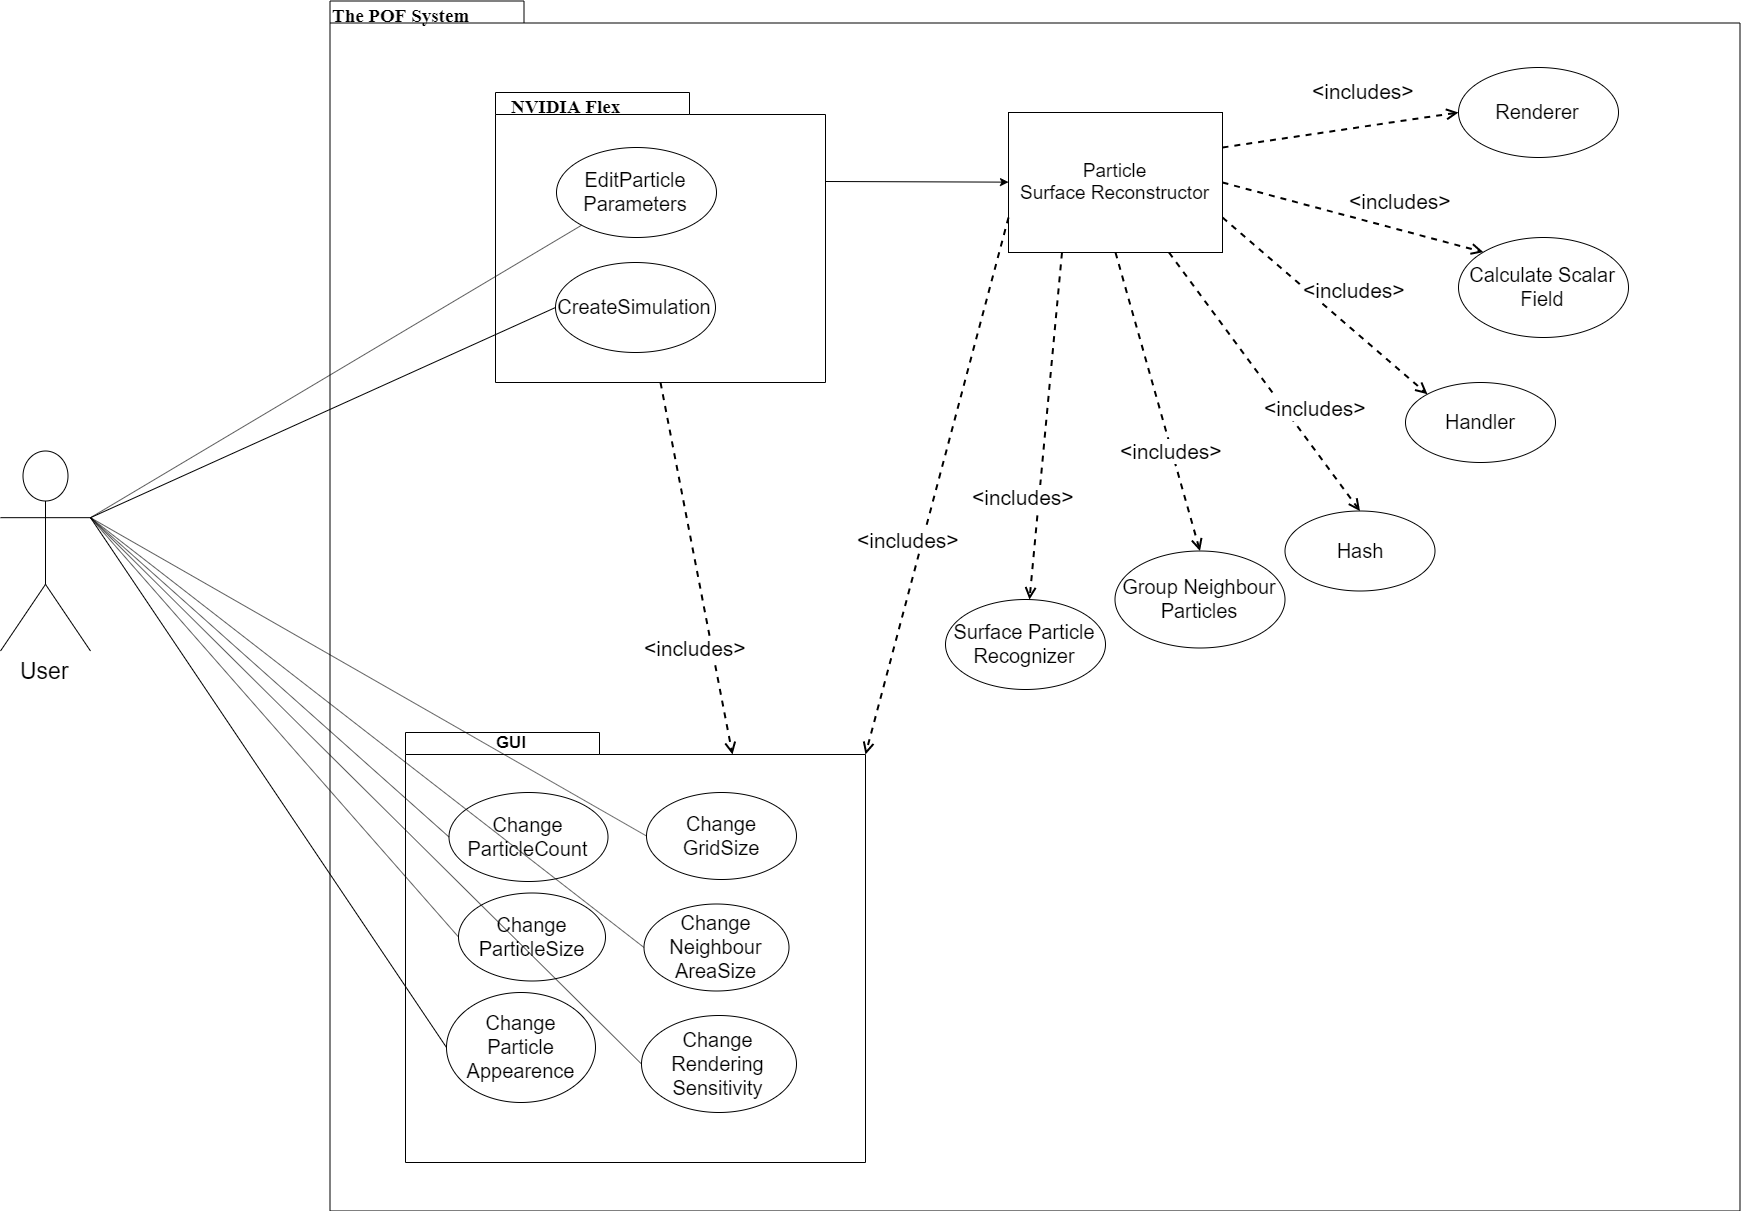

The diagram above was exported from draw.io. Its source (the exported page's mxGraphModel, read from the mxfile embedded in the PNG):
<mxGraphModel dx="3197" dy="2357" grid="1" gridSize="10" guides="1" tooltips="1" connect="1" arrows="1" fold="1" page="1" pageScale="1" pageWidth="827" pageHeight="1169" background="#ffffff" math="0" shadow="0">
  <root>
    <mxCell id="0" />
    <mxCell id="1" parent="0" />
    <mxCell id="6e0c8c40b5770093-72" value="" style="shape=folder;fontStyle=1;spacingTop=10;tabWidth=194;tabHeight=22;tabPosition=left;html=1;rounded=0;shadow=0;comic=0;labelBackgroundColor=none;strokeWidth=1;fillColor=none;fontFamily=Verdana;fontSize=10;align=center;" parent="1" vertex="1">
      <mxGeometry x="284.5" y="-21.5" width="1410" height="1210" as="geometry" />
    </mxCell>
    <mxCell id="6e0c8c40b5770093-73" value="&lt;b style=&quot;font-size: 19px;&quot;&gt;&lt;font face=&quot;Times New Roman&quot; style=&quot;font-size: 19px;&quot;&gt;The POF System&lt;/font&gt;&lt;/b&gt;" style="text;html=1;align=left;verticalAlign=top;spacingTop=-4;fontSize=19;fontFamily=Verdana" parent="1" vertex="1">
      <mxGeometry x="284.5" y="-21.5" width="151" height="20" as="geometry" />
    </mxCell>
    <mxCell id="jgMHjjnBwFT09NWy8fpY-1" value="User&lt;br style=&quot;font-size: 23px;&quot;&gt;" style="shape=umlActor;verticalLabelPosition=bottom;labelBackgroundColor=#ffffff;verticalAlign=top;html=1;outlineConnect=0;fontSize=23;fontStyle=0" parent="1" vertex="1">
      <mxGeometry x="-45" y="428.5" width="90" height="200" as="geometry" />
    </mxCell>
    <mxCell id="jgMHjjnBwFT09NWy8fpY-7" value="" style="endArrow=classic;html=1;exitX=0;exitY=0;exitDx=330;exitDy=89;exitPerimeter=0;" parent="1" source="CQ76df6gk2gC8w-_Gech-11" target="jgMHjjnBwFT09NWy8fpY-8" edge="1">
      <mxGeometry width="50" height="50" relative="1" as="geometry">
        <mxPoint x="596" y="222" as="sourcePoint" />
        <mxPoint x="860" y="580" as="targetPoint" />
      </mxGeometry>
    </mxCell>
    <mxCell id="jgMHjjnBwFT09NWy8fpY-8" value="&lt;font style=&quot;font-size: 19px&quot;&gt;Particle&lt;br&gt;Surface Reconstructor&lt;/font&gt;" style="html=1;" parent="1" vertex="1">
      <mxGeometry x="963" y="90" width="214" height="140" as="geometry" />
    </mxCell>
    <mxCell id="jgMHjjnBwFT09NWy8fpY-11" value="&lt;font style=&quot;font-size: 20px&quot;&gt;Calculate Scalar Field&lt;/font&gt;" style="ellipse;whiteSpace=wrap;html=1;" parent="1" vertex="1">
      <mxGeometry x="1413" y="215" width="170" height="100" as="geometry" />
    </mxCell>
    <mxCell id="jgMHjjnBwFT09NWy8fpY-12" value="&lt;font style=&quot;font-size: 20px&quot;&gt;Handler&lt;/font&gt;" style="ellipse;whiteSpace=wrap;html=1;" parent="1" vertex="1">
      <mxGeometry x="1360" y="360" width="150" height="80" as="geometry" />
    </mxCell>
    <mxCell id="jgMHjjnBwFT09NWy8fpY-13" value="&lt;font style=&quot;font-size: 20px&quot;&gt;Surface Particle Recognizer&lt;/font&gt;" style="ellipse;whiteSpace=wrap;html=1;" parent="1" vertex="1">
      <mxGeometry x="900" y="577" width="160" height="90" as="geometry" />
    </mxCell>
    <mxCell id="jgMHjjnBwFT09NWy8fpY-14" value="&lt;span style=&quot;font-size: 20px&quot;&gt;Renderer&lt;/span&gt;" style="ellipse;whiteSpace=wrap;html=1;" parent="1" vertex="1">
      <mxGeometry x="1413" y="45" width="160" height="90" as="geometry" />
    </mxCell>
    <mxCell id="jgMHjjnBwFT09NWy8fpY-19" value="&lt;font style=&quot;font-size: 20px&quot;&gt;Group Neighbour Particles&lt;/font&gt;" style="ellipse;whiteSpace=wrap;html=1;" parent="1" vertex="1">
      <mxGeometry x="1069.5" y="528.5" width="170" height="97" as="geometry" />
    </mxCell>
    <mxCell id="CQ76df6gk2gC8w-_Gech-1" value="" style="shape=folder;fontStyle=1;spacingTop=10;tabWidth=194;tabHeight=22;tabPosition=left;html=1;rounded=0;shadow=0;comic=0;labelBackgroundColor=none;strokeWidth=1;fillColor=none;fontFamily=Verdana;fontSize=10;align=center;" parent="1" vertex="1">
      <mxGeometry x="360" y="710" width="460" height="430" as="geometry" />
    </mxCell>
    <mxCell id="CQ76df6gk2gC8w-_Gech-3" value="&lt;b style=&quot;font-size: 17px&quot;&gt;GUI&lt;/b&gt;" style="text;html=1;strokeColor=none;fillColor=none;align=center;verticalAlign=middle;whiteSpace=wrap;rounded=0;fontSize=17;" parent="1" vertex="1">
      <mxGeometry x="380" y="710" width="170" height="20" as="geometry" />
    </mxCell>
    <mxCell id="CQ76df6gk2gC8w-_Gech-4" value="&lt;font style=&quot;font-size: 20px&quot;&gt;Change&lt;br&gt;ParticleCount&lt;/font&gt;" style="ellipse;whiteSpace=wrap;html=1;" parent="1" vertex="1">
      <mxGeometry x="403.5" y="770" width="159" height="89" as="geometry" />
    </mxCell>
    <mxCell id="CQ76df6gk2gC8w-_Gech-5" value="&lt;font style=&quot;font-size: 20px&quot;&gt;Change&lt;br&gt;ParticleSize&lt;/font&gt;" style="ellipse;whiteSpace=wrap;html=1;" parent="1" vertex="1">
      <mxGeometry x="413" y="870.5" width="147" height="88" as="geometry" />
    </mxCell>
    <mxCell id="CQ76df6gk2gC8w-_Gech-6" value="&lt;font style=&quot;font-size: 20px&quot;&gt;Change&lt;br&gt;Particle&lt;br&gt;Appearence&lt;/font&gt;" style="ellipse;whiteSpace=wrap;html=1;" parent="1" vertex="1">
      <mxGeometry x="401" y="970" width="149" height="110" as="geometry" />
    </mxCell>
    <mxCell id="CQ76df6gk2gC8w-_Gech-7" value="&lt;font style=&quot;font-size: 20px&quot;&gt;Change&lt;br&gt;GridSize&lt;br&gt;&lt;/font&gt;" style="ellipse;whiteSpace=wrap;html=1;" parent="1" vertex="1">
      <mxGeometry x="601" y="770" width="150" height="87" as="geometry" />
    </mxCell>
    <mxCell id="CQ76df6gk2gC8w-_Gech-8" value="&lt;font style=&quot;font-size: 20px&quot;&gt;Change&lt;br&gt;Neighbour&lt;br&gt;AreaSize&lt;br&gt;&lt;/font&gt;" style="ellipse;whiteSpace=wrap;html=1;" parent="1" vertex="1">
      <mxGeometry x="598.5" y="881.5" width="145" height="87" as="geometry" />
    </mxCell>
    <mxCell id="CQ76df6gk2gC8w-_Gech-9" value="&lt;font style=&quot;font-size: 20px&quot;&gt;Change&lt;br&gt;Rendering&lt;br&gt;Sensitivity&lt;br&gt;&lt;/font&gt;" style="ellipse;whiteSpace=wrap;html=1;" parent="1" vertex="1">
      <mxGeometry x="596" y="993" width="155" height="97" as="geometry" />
    </mxCell>
    <mxCell id="CQ76df6gk2gC8w-_Gech-11" value="" style="shape=folder;fontStyle=1;spacingTop=10;tabWidth=194;tabHeight=22;tabPosition=left;html=1;rounded=0;shadow=0;comic=0;labelBackgroundColor=none;strokeWidth=1;fillColor=none;fontFamily=Verdana;fontSize=10;align=center;" parent="1" vertex="1">
      <mxGeometry x="450" y="70" width="330" height="290" as="geometry" />
    </mxCell>
    <mxCell id="CQ76df6gk2gC8w-_Gech-12" value="&lt;font style=&quot;font-size: 20px&quot;&gt;CreateSimulation&lt;/font&gt;" style="ellipse;whiteSpace=wrap;html=1;" parent="1" vertex="1">
      <mxGeometry x="510" y="240" width="160" height="90" as="geometry" />
    </mxCell>
    <mxCell id="CQ76df6gk2gC8w-_Gech-13" value="&lt;font style=&quot;font-size: 20px&quot;&gt;EditParticle&lt;br&gt;Parameters&lt;/font&gt;" style="ellipse;whiteSpace=wrap;html=1;" parent="1" vertex="1">
      <mxGeometry x="511" y="125" width="160" height="90" as="geometry" />
    </mxCell>
    <mxCell id="CQ76df6gk2gC8w-_Gech-14" value="&lt;b style=&quot;font-size: 19px&quot;&gt;&lt;font face=&quot;Times New Roman&quot; style=&quot;font-size: 19px&quot;&gt;NVIDIA Flex&lt;/font&gt;&lt;/b&gt;" style="text;html=1;align=left;verticalAlign=top;spacingTop=-4;fontSize=19;fontFamily=Verdana" parent="1" vertex="1">
      <mxGeometry x="464" y="70" width="151" height="20" as="geometry" />
    </mxCell>
    <mxCell id="CQ76df6gk2gC8w-_Gech-16" value="" style="endArrow=none;html=1;fontSize=19;entryX=0;entryY=0.5;entryDx=0;entryDy=0;exitX=1;exitY=0.3333333333333333;exitDx=0;exitDy=0;exitPerimeter=0;" parent="1" source="jgMHjjnBwFT09NWy8fpY-1" target="CQ76df6gk2gC8w-_Gech-4" edge="1">
      <mxGeometry width="50" height="50" relative="1" as="geometry">
        <mxPoint x="50" y="780" as="sourcePoint" />
        <mxPoint x="100" y="730" as="targetPoint" />
      </mxGeometry>
    </mxCell>
    <mxCell id="CQ76df6gk2gC8w-_Gech-17" value="" style="endArrow=none;html=1;fontSize=19;entryX=0;entryY=0.5;entryDx=0;entryDy=0;exitX=1;exitY=0.3333333333333333;exitDx=0;exitDy=0;exitPerimeter=0;" parent="1" source="jgMHjjnBwFT09NWy8fpY-1" target="CQ76df6gk2gC8w-_Gech-5" edge="1">
      <mxGeometry width="50" height="50" relative="1" as="geometry">
        <mxPoint x="-133.5" y="685.166666666667" as="sourcePoint" />
        <mxPoint x="223.50000000000546" y="1020" as="targetPoint" />
      </mxGeometry>
    </mxCell>
    <mxCell id="CQ76df6gk2gC8w-_Gech-18" value="" style="endArrow=none;html=1;fontSize=19;entryX=0;entryY=0.5;entryDx=0;entryDy=0;exitX=1;exitY=0.3333333333333333;exitDx=0;exitDy=0;exitPerimeter=0;" parent="1" source="jgMHjjnBwFT09NWy8fpY-1" target="CQ76df6gk2gC8w-_Gech-6" edge="1">
      <mxGeometry width="50" height="50" relative="1" as="geometry">
        <mxPoint x="-150" y="715.666666666667" as="sourcePoint" />
        <mxPoint x="207.00000000000546" y="1050.5" as="targetPoint" />
      </mxGeometry>
    </mxCell>
    <mxCell id="CQ76df6gk2gC8w-_Gech-19" value="" style="endArrow=none;html=1;fontSize=19;entryX=0;entryY=0.5;entryDx=0;entryDy=0;exitX=1;exitY=0.3333333333333333;exitDx=0;exitDy=0;exitPerimeter=0;" parent="1" source="jgMHjjnBwFT09NWy8fpY-1" target="CQ76df6gk2gC8w-_Gech-7" edge="1">
      <mxGeometry width="50" height="50" relative="1" as="geometry">
        <mxPoint x="-270" y="685.166666666667" as="sourcePoint" />
        <mxPoint x="87.00000000000546" y="1020" as="targetPoint" />
      </mxGeometry>
    </mxCell>
    <mxCell id="CQ76df6gk2gC8w-_Gech-20" value="" style="endArrow=none;html=1;fontSize=19;entryX=0;entryY=0.5;entryDx=0;entryDy=0;exitX=1;exitY=0.3333333333333333;exitDx=0;exitDy=0;exitPerimeter=0;" parent="1" source="jgMHjjnBwFT09NWy8fpY-1" target="CQ76df6gk2gC8w-_Gech-8" edge="1">
      <mxGeometry width="50" height="50" relative="1" as="geometry">
        <mxPoint x="-312" y="725.666666666667" as="sourcePoint" />
        <mxPoint x="45.00000000000546" y="1060.5" as="targetPoint" />
      </mxGeometry>
    </mxCell>
    <mxCell id="CQ76df6gk2gC8w-_Gech-21" value="" style="endArrow=none;html=1;fontSize=19;entryX=0;entryY=0.5;entryDx=0;entryDy=0;exitX=1;exitY=0.3333333333333333;exitDx=0;exitDy=0;exitPerimeter=0;" parent="1" source="jgMHjjnBwFT09NWy8fpY-1" target="CQ76df6gk2gC8w-_Gech-9" edge="1">
      <mxGeometry width="50" height="50" relative="1" as="geometry">
        <mxPoint x="-230" y="685.166666666667" as="sourcePoint" />
        <mxPoint x="127.00000000000546" y="1020" as="targetPoint" />
      </mxGeometry>
    </mxCell>
    <mxCell id="CQ76df6gk2gC8w-_Gech-22" value="" style="endArrow=none;html=1;fontSize=19;entryX=0;entryY=0.5;entryDx=0;entryDy=0;exitX=1;exitY=0.3333333333333333;exitDx=0;exitDy=0;exitPerimeter=0;" parent="1" source="jgMHjjnBwFT09NWy8fpY-1" target="CQ76df6gk2gC8w-_Gech-12" edge="1">
      <mxGeometry width="50" height="50" relative="1" as="geometry">
        <mxPoint x="-64.5" y="220.66666666666652" as="sourcePoint" />
        <mxPoint x="486.5" y="539" as="targetPoint" />
      </mxGeometry>
    </mxCell>
    <mxCell id="CQ76df6gk2gC8w-_Gech-23" value="" style="endArrow=none;html=1;fontSize=19;exitX=1;exitY=0.3333333333333333;exitDx=0;exitDy=0;exitPerimeter=0;" parent="1" source="jgMHjjnBwFT09NWy8fpY-1" target="CQ76df6gk2gC8w-_Gech-13" edge="1">
      <mxGeometry width="50" height="50" relative="1" as="geometry">
        <mxPoint x="-171" y="205.16666666666652" as="sourcePoint" />
        <mxPoint x="380" y="523.5" as="targetPoint" />
      </mxGeometry>
    </mxCell>
    <mxCell id="CQ76df6gk2gC8w-_Gech-34" value="&lt;font style=&quot;font-size: 20px&quot;&gt;Hash&lt;/font&gt;" style="ellipse;whiteSpace=wrap;html=1;" parent="1" vertex="1">
      <mxGeometry x="1239.5" y="488.5" width="150" height="80" as="geometry" />
    </mxCell>
    <mxCell id="1WxzJabq4FCsdU5y4lGJ-6" value="&lt;font style=&quot;font-size: 21px;&quot;&gt;&amp;lt;includes&amp;gt;&lt;/font&gt;" style="html=1;verticalAlign=bottom;endArrow=open;dashed=1;endSize=8;entryX=0;entryY=0;entryDx=327;entryDy=22;exitX=0.5;exitY=1;exitDx=0;exitDy=0;exitPerimeter=0;strokeWidth=2;fontSize=21;entryPerimeter=0;" edge="1" parent="1" source="CQ76df6gk2gC8w-_Gech-11" target="CQ76df6gk2gC8w-_Gech-1">
      <mxGeometry x="0.4861" y="-19" relative="1" as="geometry">
        <mxPoint x="580" y="600" as="sourcePoint" />
        <mxPoint x="660" y="600" as="targetPoint" />
        <mxPoint as="offset" />
      </mxGeometry>
    </mxCell>
    <mxCell id="1WxzJabq4FCsdU5y4lGJ-8" value="&lt;font style=&quot;font-size: 21px;&quot;&gt;&amp;lt;includes&amp;gt;&lt;/font&gt;" style="html=1;verticalAlign=bottom;endArrow=open;dashed=1;endSize=8;entryX=0;entryY=0;entryDx=460;entryDy=22;exitX=0;exitY=0.75;exitDx=0;exitDy=0;strokeWidth=2;fontSize=21;shadow=0;entryPerimeter=0;" edge="1" parent="1" source="jgMHjjnBwFT09NWy8fpY-8" target="CQ76df6gk2gC8w-_Gech-1">
      <mxGeometry x="0.2641" y="-10" relative="1" as="geometry">
        <mxPoint x="850" y="216.5" as="sourcePoint" />
        <mxPoint x="922" y="588.5" as="targetPoint" />
        <mxPoint as="offset" />
      </mxGeometry>
    </mxCell>
    <mxCell id="1WxzJabq4FCsdU5y4lGJ-9" value="&lt;font style=&quot;font-size: 21px;&quot;&gt;&amp;lt;includes&amp;gt;&lt;/font&gt;" style="html=1;verticalAlign=bottom;endArrow=open;dashed=1;endSize=8;strokeWidth=2;fontSize=21;exitX=0.25;exitY=1;exitDx=0;exitDy=0;" edge="1" parent="1" source="jgMHjjnBwFT09NWy8fpY-8" target="jgMHjjnBwFT09NWy8fpY-13">
      <mxGeometry x="0.5061" y="-14" relative="1" as="geometry">
        <mxPoint x="989.5" y="230" as="sourcePoint" />
        <mxPoint x="1061.5" y="602" as="targetPoint" />
        <mxPoint as="offset" />
      </mxGeometry>
    </mxCell>
    <mxCell id="1WxzJabq4FCsdU5y4lGJ-10" value="&lt;font style=&quot;font-size: 21px;&quot;&gt;&amp;lt;includes&amp;gt;&lt;/font&gt;" style="html=1;verticalAlign=bottom;endArrow=open;dashed=1;endSize=8;entryX=0.5;entryY=0;entryDx=0;entryDy=0;exitX=0.5;exitY=1;exitDx=0;exitDy=0;strokeWidth=2;fontSize=21;" edge="1" parent="1" source="jgMHjjnBwFT09NWy8fpY-8" target="jgMHjjnBwFT09NWy8fpY-19">
      <mxGeometry x="0.4185" y="-4" relative="1" as="geometry">
        <mxPoint x="1120" y="265" as="sourcePoint" />
        <mxPoint x="1192" y="637" as="targetPoint" />
        <mxPoint as="offset" />
      </mxGeometry>
    </mxCell>
    <mxCell id="1WxzJabq4FCsdU5y4lGJ-12" value="&lt;font style=&quot;font-size: 21px;&quot;&gt;&amp;lt;includes&amp;gt;&lt;/font&gt;" style="html=1;verticalAlign=bottom;endArrow=open;dashed=1;endSize=8;entryX=0.5;entryY=0;entryDx=0;entryDy=0;exitX=0.75;exitY=1;exitDx=0;exitDy=0;strokeWidth=2;fontSize=21;" edge="1" parent="1" source="jgMHjjnBwFT09NWy8fpY-8" target="CQ76df6gk2gC8w-_Gech-34">
      <mxGeometry x="0.3925" y="17" relative="1" as="geometry">
        <mxPoint x="1220" y="225.5" as="sourcePoint" />
        <mxPoint x="1292" y="597.5" as="targetPoint" />
        <mxPoint as="offset" />
      </mxGeometry>
    </mxCell>
    <mxCell id="1WxzJabq4FCsdU5y4lGJ-13" value="&lt;font style=&quot;font-size: 21px;&quot;&gt;&amp;lt;includes&amp;gt;&lt;/font&gt;" style="html=1;verticalAlign=bottom;endArrow=open;dashed=1;endSize=8;entryX=0;entryY=0.5;entryDx=0;entryDy=0;exitX=1;exitY=0.25;exitDx=0;exitDy=0;strokeWidth=2;fontSize=21;" edge="1" parent="1" source="jgMHjjnBwFT09NWy8fpY-8" target="jgMHjjnBwFT09NWy8fpY-14">
      <mxGeometry x="0.2224" y="21" relative="1" as="geometry">
        <mxPoint x="1288" y="160" as="sourcePoint" />
        <mxPoint x="1360" y="532" as="targetPoint" />
        <mxPoint x="1" as="offset" />
      </mxGeometry>
    </mxCell>
    <mxCell id="1WxzJabq4FCsdU5y4lGJ-14" value="&lt;font style=&quot;font-size: 21px;&quot;&gt;&amp;lt;includes&amp;gt;&lt;/font&gt;" style="html=1;verticalAlign=bottom;endArrow=open;dashed=1;endSize=8;entryX=0;entryY=0;entryDx=0;entryDy=0;exitX=1;exitY=0.5;exitDx=0;exitDy=0;strokeWidth=2;fontSize=21;" edge="1" parent="1" source="jgMHjjnBwFT09NWy8fpY-8" target="jgMHjjnBwFT09NWy8fpY-11">
      <mxGeometry x="0.3367" y="14" relative="1" as="geometry">
        <mxPoint x="1250" y="211.5" as="sourcePoint" />
        <mxPoint x="1322" y="583.5" as="targetPoint" />
        <mxPoint as="offset" />
      </mxGeometry>
    </mxCell>
    <mxCell id="1WxzJabq4FCsdU5y4lGJ-15" value="&lt;font style=&quot;font-size: 21px;&quot;&gt;&amp;lt;includes&amp;gt;&lt;/font&gt;" style="html=1;verticalAlign=bottom;endArrow=open;dashed=1;endSize=8;entryX=0;entryY=0;entryDx=0;entryDy=0;exitX=1;exitY=0.75;exitDx=0;exitDy=0;strokeWidth=2;fontSize=21;" edge="1" parent="1" source="jgMHjjnBwFT09NWy8fpY-8" target="jgMHjjnBwFT09NWy8fpY-12">
      <mxGeometry x="0.1604" y="20" relative="1" as="geometry">
        <mxPoint x="1250" y="240" as="sourcePoint" />
        <mxPoint x="1322" y="612" as="targetPoint" />
        <mxPoint as="offset" />
      </mxGeometry>
    </mxCell>
  </root>
</mxGraphModel>